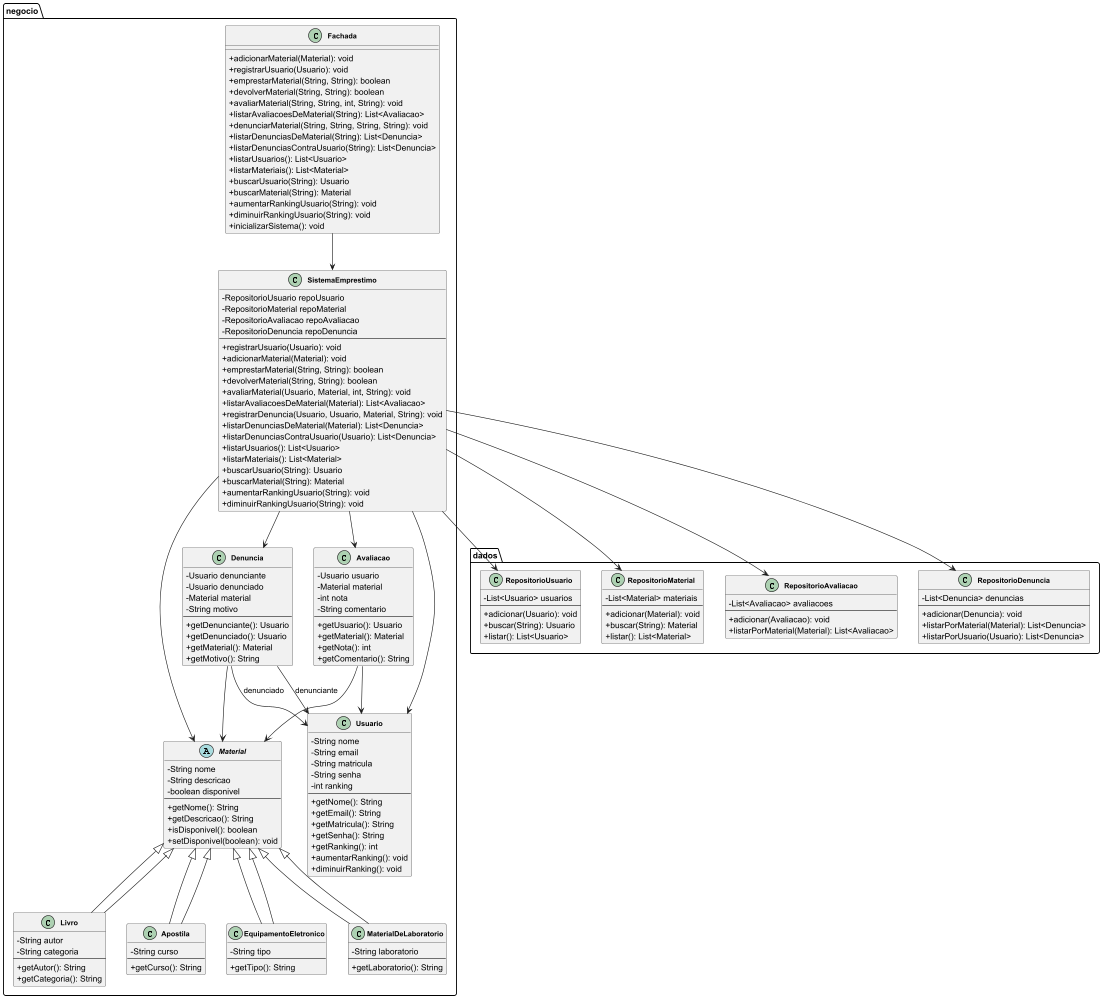

The diagram above was rendered by PlantUML. Its source (embedded in the PNG):
@startuml
skinparam classAttributeIconSize 0
skinparam classFontSize 12
skinparam classNameFontSize 14
skinparam classFontStyle bold

package "negocio" {
    
    abstract class Material {
        - String nome
        - String descricao
        - boolean disponivel
        --
        + getNome(): String
        + getDescricao(): String
        + isDisponivel(): boolean
        + setDisponivel(boolean): void
    }

    class Livro extends Material {
        - String autor
        - String categoria
        --
        + getAutor(): String
        + getCategoria(): String
    }

    class Apostila extends Material {
        - String curso
        --
        + getCurso(): String
    }

    class EquipamentoEletronico extends Material {
        - String tipo
        --
        + getTipo(): String
    }

    class MaterialDeLaboratorio extends Material {
        - String laboratorio
        --
        + getLaboratorio(): String
    }

    class Usuario {
        - String nome
        - String email
        - String matricula
        - String senha
        - int ranking
        --
        + getNome(): String
        + getEmail(): String
        + getMatricula(): String
        + getSenha(): String
        + getRanking(): int
        + aumentarRanking(): void
        + diminuirRanking(): void
    }

    class Avaliacao {
        - Usuario usuario
        - Material material
        - int nota
        - String comentario
        --
        + getUsuario(): Usuario
        + getMaterial(): Material
        + getNota(): int
        + getComentario(): String
    }

    class Denuncia {
        - Usuario denunciante
        - Usuario denunciado
        - Material material
        - String motivo
        --
        + getDenunciante(): Usuario
        + getDenunciado(): Usuario
        + getMaterial(): Material
        + getMotivo(): String
    }

    class SistemaEmprestimo {
        - RepositorioUsuario repoUsuario
        - RepositorioMaterial repoMaterial
        - RepositorioAvaliacao repoAvaliacao
        - RepositorioDenuncia repoDenuncia
        --
        + registrarUsuario(Usuario): void
        + adicionarMaterial(Material): void
        + emprestarMaterial(String, String): boolean
        + devolverMaterial(String, String): boolean
        + avaliarMaterial(Usuario, Material, int, String): void
        + listarAvaliacoesDeMaterial(Material): List<Avaliacao>
        + registrarDenuncia(Usuario, Usuario, Material, String): void
        + listarDenunciasDeMaterial(Material): List<Denuncia>
        + listarDenunciasContraUsuario(Usuario): List<Denuncia>
        + listarUsuarios(): List<Usuario>
        + listarMateriais(): List<Material>
        + buscarUsuario(String): Usuario
        + buscarMaterial(String): Material
        + aumentarRankingUsuario(String): void
        + diminuirRankingUsuario(String): void
    }

    class Fachada {
        + adicionarMaterial(Material): void
        + registrarUsuario(Usuario): void
        + emprestarMaterial(String, String): boolean
        + devolverMaterial(String, String): boolean
        + avaliarMaterial(String, String, int, String): void
        + listarAvaliacoesDeMaterial(String): List<Avaliacao>
        + denunciarMaterial(String, String, String, String): void
        + listarDenunciasDeMaterial(String): List<Denuncia>
        + listarDenunciasContraUsuario(String): List<Denuncia>
        + listarUsuarios(): List<Usuario>
        + listarMateriais(): List<Material>
        + buscarUsuario(String): Usuario
        + buscarMaterial(String): Material
        + aumentarRankingUsuario(String): void
        + diminuirRankingUsuario(String): void
        + inicializarSistema(): void
    }
}

package "dados" {
    class RepositorioUsuario {
        - List<Usuario> usuarios
        --
        + adicionar(Usuario): void
        + buscar(String): Usuario
        + listar(): List<Usuario>
    }

    class RepositorioMaterial {
        - List<Material> materiais
        --
        + adicionar(Material): void
        + buscar(String): Material
        + listar(): List<Material>
    }

    class RepositorioAvaliacao {
        - List<Avaliacao> avaliacoes
        --
        + adicionar(Avaliacao): void
        + listarPorMaterial(Material): List<Avaliacao>
    }

    class RepositorioDenuncia {
        - List<Denuncia> denuncias
        --
        + adicionar(Denuncia): void
        + listarPorMaterial(Material): List<Denuncia>
        + listarPorUsuario(Usuario): List<Denuncia>
    }
}

' Relacionamentos
Material <|-- Livro
Material <|-- Apostila
Material <|-- EquipamentoEletronico
Material <|-- MaterialDeLaboratorio

Avaliacao --> Usuario
Avaliacao --> Material

Denuncia --> Usuario : denunciante
Denuncia --> Usuario : denunciado
Denuncia --> Material

SistemaEmprestimo --> RepositorioUsuario
SistemaEmprestimo --> RepositorioMaterial
SistemaEmprestimo --> RepositorioAvaliacao
SistemaEmprestimo --> RepositorioDenuncia

SistemaEmprestimo --> Usuario
SistemaEmprestimo --> Material
SistemaEmprestimo --> Avaliacao
SistemaEmprestimo --> Denuncia

Fachada --> SistemaEmprestimo

@enduml